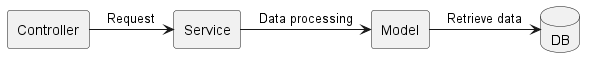

The diagram above was rendered by PlantUML. Its source (embedded in the PNG):
@startuml

rectangle "Controller" as controller
rectangle "Service" as service
rectangle "Model" as model
database "DB" as db

model -> db : Retrieve data
service -> model : Data processing
controller -> service : Request

@enduml